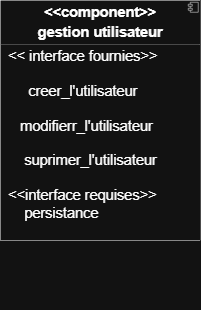

The diagram above was exported from draw.io. Its source (the exported page's mxGraphModel, read from the mxfile embedded in the PNG):
<mxGraphModel dx="1550" dy="944" grid="1" gridSize="10" guides="1" tooltips="1" connect="1" arrows="1" fold="1" page="1" pageScale="1" pageWidth="827" pageHeight="1169" math="0" shadow="0">
  <root>
    <mxCell id="0" />
    <mxCell id="1" parent="0" />
    <mxCell id="l_K3pQf2myDMqEBza2e2-302" parent="1" style="ellipse;whiteSpace=wrap;html=1;align=center;aspect=fixed;fillColor=none;strokeColor=none;resizable=0;perimeter=centerPerimeter;rotatable=0;allowArrows=0;points=[];outlineConnect=1;" value="" vertex="1">
      <mxGeometry height="10" width="10" x="449" y="290" as="geometry" />
    </mxCell>
    <mxCell id="l_K3pQf2myDMqEBza2e2-303" parent="1" style="align=left;overflow=fill;html=1;dropTarget=0;whiteSpace=wrap;" value="&lt;p style=&quot;margin:0px;margin-top:6px;text-align:center;&quot;&gt;&lt;b&gt;&lt;font style=&quot;font-size: 29px;&quot;&gt;&amp;lt;&amp;lt;component&amp;gt;&amp;gt;&lt;/font&gt;&lt;/b&gt;&lt;/p&gt;&lt;p style=&quot;margin:0px;margin-top:6px;text-align:center;&quot;&gt;&lt;b&gt;&lt;font style=&quot;font-size: 29px;&quot;&gt;gestion utilisateur&lt;/font&gt;&lt;/b&gt;&lt;/p&gt;&lt;hr size=&quot;1&quot; style=&quot;border-style:solid;&quot;&gt;&lt;p style=&quot;margin:0px;margin-left:8px;&quot;&gt;&lt;font style=&quot;font-size: 29px;&quot;&gt;&amp;nbsp;&amp;lt;&amp;lt; interface fournies&amp;gt;&amp;gt;&lt;/font&gt;&lt;/p&gt;&lt;p style=&quot;margin:0px;margin-left:8px;&quot;&gt;&lt;font style=&quot;font-size: 29px;&quot;&gt;&lt;br&gt;&lt;/font&gt;&lt;/p&gt;&lt;p style=&quot;margin:0px;margin-left:8px;&quot;&gt;&lt;font style=&quot;font-size: 29px;&quot;&gt;&amp;nbsp; &amp;nbsp; &amp;nbsp; creer_l'utilisateur&lt;/font&gt;&lt;/p&gt;&lt;p style=&quot;margin:0px;margin-left:8px;&quot;&gt;&lt;font style=&quot;font-size: 29px;&quot;&gt;&amp;nbsp;&lt;/font&gt;&lt;/p&gt;&lt;p style=&quot;margin:0px;margin-left:8px;&quot;&gt;&lt;font style=&quot;font-size: 29px;&quot;&gt;&amp;nbsp; &amp;nbsp; modifierr_&lt;span style=&quot;background-color: transparent; color: light-dark(rgb(0, 0, 0), rgb(255, 255, 255));&quot;&gt;l'utilisateur&lt;/span&gt;&lt;/font&gt;&lt;/p&gt;&lt;p style=&quot;margin:0px;margin-left:8px;&quot;&gt;&lt;span style=&quot;background-color: transparent; color: light-dark(rgb(0, 0, 0), rgb(255, 255, 255));&quot;&gt;&lt;font style=&quot;font-size: 29px;&quot;&gt;&lt;br&gt;&lt;/font&gt;&lt;/span&gt;&lt;/p&gt;&lt;p style=&quot;margin:0px;margin-left:8px;&quot;&gt;&lt;font style=&quot;font-size: 29px;&quot;&gt;&lt;span style=&quot;background-color: transparent; color: light-dark(rgb(0, 0, 0), rgb(255, 255, 255));&quot;&gt;&lt;font style=&quot;&quot;&gt;&amp;nbsp; &amp;nbsp; &amp;nbsp;suprimer&lt;/font&gt;&lt;/span&gt;&lt;span style=&quot;background-color: transparent; color: light-dark(rgb(0, 0, 0), rgb(255, 255, 255));&quot;&gt;_&lt;/span&gt;&lt;span style=&quot;background-color: transparent; color: light-dark(rgb(0, 0, 0), rgb(255, 255, 255));&quot;&gt;l'utilisateur&lt;/span&gt;&lt;/font&gt;&lt;/p&gt;&lt;div&gt;&lt;span style=&quot;background-color: transparent; color: light-dark(rgb(0, 0, 0), rgb(255, 255, 255));&quot;&gt;&lt;font style=&quot;font-size: 29px;&quot;&gt;&lt;br&gt;&lt;/font&gt;&lt;/span&gt;&lt;/div&gt;&lt;p style=&quot;margin:0px;margin-left:8px;&quot;&gt;&lt;font style=&quot;font-size: 29px;&quot;&gt;&amp;nbsp;&amp;lt;&amp;lt;interface requises&amp;gt;&amp;gt;&lt;br&gt;&amp;nbsp; &amp;nbsp; &amp;nbsp;persistance&lt;/font&gt;&lt;/p&gt;" vertex="1">
      <mxGeometry height="480" width="400" x="59" y="180" as="geometry" />
    </mxCell>
    <mxCell id="l_K3pQf2myDMqEBza2e2-304" parent="l_K3pQf2myDMqEBza2e2-303" style="shape=component;jettyWidth=8;jettyHeight=4;" value="" vertex="1">
      <mxGeometry height="20" relative="1" width="20" x="1" as="geometry">
        <mxPoint x="-24" y="4" as="offset" />
      </mxGeometry>
    </mxCell>
    <mxCell id="l_K3pQf2myDMqEBza2e2-305" edge="1" parent="1" style="edgeStyle=orthogonalEdgeStyle;rounded=0;orthogonalLoop=1;jettySize=auto;html=1;exitX=0.5;exitY=1;exitDx=0;exitDy=0;">
      <mxGeometry relative="1" as="geometry">
        <mxPoint x="230" y="790" as="sourcePoint" />
        <mxPoint x="230" y="790" as="targetPoint" />
      </mxGeometry>
    </mxCell>
  </root>
</mxGraphModel>